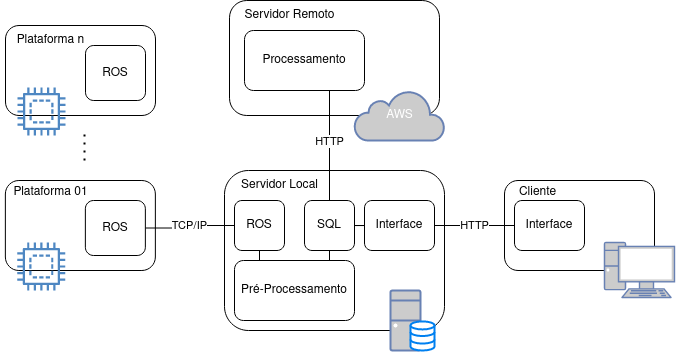

The diagram above was exported from draw.io. Its source (the exported page's mxGraphModel, read from the mxfile embedded in the PNG):
<mxGraphModel dx="939" dy="548" grid="1" gridSize="10" guides="1" tooltips="1" connect="1" arrows="1" fold="1" page="1" pageScale="1" pageWidth="827" pageHeight="1169" math="0" shadow="0">
  <root>
    <mxCell id="0" />
    <mxCell id="1" parent="0" />
    <mxCell id="HrEmW1CS5OQYKxU8kyod-33" value="" style="rounded=1;whiteSpace=wrap;html=1;align=left;" vertex="1" parent="1">
      <mxGeometry x="245" y="450" width="210" height="115" as="geometry" />
    </mxCell>
    <mxCell id="HrEmW1CS5OQYKxU8kyod-27" value="" style="rounded=1;whiteSpace=wrap;html=1;align=left;" vertex="1" parent="1">
      <mxGeometry x="240" y="620" width="220" height="160" as="geometry" />
    </mxCell>
    <mxCell id="HrEmW1CS5OQYKxU8kyod-25" value="" style="rounded=1;whiteSpace=wrap;html=1;align=left;" vertex="1" parent="1">
      <mxGeometry x="20.87" y="630" width="150" height="90" as="geometry" />
    </mxCell>
    <mxCell id="HrEmW1CS5OQYKxU8kyod-43" style="edgeStyle=orthogonalEdgeStyle;rounded=0;orthogonalLoop=1;jettySize=auto;html=1;exitX=1;exitY=0.5;exitDx=0;exitDy=0;entryX=0;entryY=0.5;entryDx=0;entryDy=0;endArrow=none;endFill=0;" edge="1" parent="1" source="HrEmW1CS5OQYKxU8kyod-26" target="HrEmW1CS5OQYKxU8kyod-28">
      <mxGeometry relative="1" as="geometry" />
    </mxCell>
    <mxCell id="HrEmW1CS5OQYKxU8kyod-44" value="TCP/IP" style="edgeLabel;html=1;align=center;verticalAlign=middle;resizable=0;points=[];" vertex="1" connectable="0" parent="HrEmW1CS5OQYKxU8kyod-43">
      <mxGeometry x="0.1167" y="1" relative="1" as="geometry">
        <mxPoint x="-5" y="1" as="offset" />
      </mxGeometry>
    </mxCell>
    <mxCell id="HrEmW1CS5OQYKxU8kyod-26" value="ROS" style="rounded=1;whiteSpace=wrap;html=1;" vertex="1" parent="1">
      <mxGeometry x="100.87" y="650" width="60" height="55" as="geometry" />
    </mxCell>
    <mxCell id="HrEmW1CS5OQYKxU8kyod-40" value="" style="edgeStyle=orthogonalEdgeStyle;rounded=0;orthogonalLoop=1;jettySize=auto;html=1;" edge="1" parent="1" source="HrEmW1CS5OQYKxU8kyod-28" target="HrEmW1CS5OQYKxU8kyod-30">
      <mxGeometry relative="1" as="geometry" />
    </mxCell>
    <mxCell id="HrEmW1CS5OQYKxU8kyod-28" value="ROS" style="rounded=1;whiteSpace=wrap;html=1;" vertex="1" parent="1">
      <mxGeometry x="250" y="650" width="50" height="50" as="geometry" />
    </mxCell>
    <mxCell id="HrEmW1CS5OQYKxU8kyod-41" value="" style="edgeStyle=orthogonalEdgeStyle;rounded=0;orthogonalLoop=1;jettySize=auto;html=1;" edge="1" parent="1" source="HrEmW1CS5OQYKxU8kyod-29" target="HrEmW1CS5OQYKxU8kyod-30">
      <mxGeometry relative="1" as="geometry" />
    </mxCell>
    <mxCell id="HrEmW1CS5OQYKxU8kyod-42" value="" style="edgeStyle=orthogonalEdgeStyle;rounded=0;orthogonalLoop=1;jettySize=auto;html=1;endArrow=none;endFill=0;" edge="1" parent="1" source="HrEmW1CS5OQYKxU8kyod-29" target="HrEmW1CS5OQYKxU8kyod-32">
      <mxGeometry relative="1" as="geometry" />
    </mxCell>
    <mxCell id="HrEmW1CS5OQYKxU8kyod-54" style="edgeStyle=orthogonalEdgeStyle;rounded=0;orthogonalLoop=1;jettySize=auto;html=1;exitX=0.5;exitY=0;exitDx=0;exitDy=0;entryX=0.5;entryY=1;entryDx=0;entryDy=0;endArrow=none;endFill=0;" edge="1" parent="1" source="HrEmW1CS5OQYKxU8kyod-29" target="HrEmW1CS5OQYKxU8kyod-36">
      <mxGeometry relative="1" as="geometry">
        <Array as="points">
          <mxPoint x="345" y="540" />
        </Array>
      </mxGeometry>
    </mxCell>
    <mxCell id="HrEmW1CS5OQYKxU8kyod-55" value="HTTP" style="edgeLabel;html=1;align=center;verticalAlign=middle;resizable=0;points=[];" vertex="1" connectable="0" parent="HrEmW1CS5OQYKxU8kyod-54">
      <mxGeometry x="-0.3246" y="1" relative="1" as="geometry">
        <mxPoint x="1" y="-14" as="offset" />
      </mxGeometry>
    </mxCell>
    <mxCell id="HrEmW1CS5OQYKxU8kyod-29" value="SQL" style="rounded=1;whiteSpace=wrap;html=1;" vertex="1" parent="1">
      <mxGeometry x="320" y="650" width="50" height="50" as="geometry" />
    </mxCell>
    <mxCell id="HrEmW1CS5OQYKxU8kyod-30" value="Pré-Processamento" style="rounded=1;whiteSpace=wrap;html=1;" vertex="1" parent="1">
      <mxGeometry x="250" y="710" width="120" height="60" as="geometry" />
    </mxCell>
    <mxCell id="HrEmW1CS5OQYKxU8kyod-32" value="Interface" style="rounded=1;whiteSpace=wrap;html=1;" vertex="1" parent="1">
      <mxGeometry x="380" y="650" width="70" height="50" as="geometry" />
    </mxCell>
    <mxCell id="HrEmW1CS5OQYKxU8kyod-36" value="Processamento" style="rounded=1;whiteSpace=wrap;html=1;" vertex="1" parent="1">
      <mxGeometry x="260" y="480" width="120" height="60" as="geometry" />
    </mxCell>
    <mxCell id="HrEmW1CS5OQYKxU8kyod-45" value="" style="fontColor=#0066CC;verticalAlign=top;verticalLabelPosition=bottom;labelPosition=center;align=center;html=1;outlineConnect=0;fillColor=#CCCCCC;strokeColor=#6881B3;gradientColor=none;gradientDirection=north;strokeWidth=2;shape=mxgraph.networks.desktop_pc;" vertex="1" parent="1">
      <mxGeometry x="406" y="740" width="30" height="60" as="geometry" />
    </mxCell>
    <mxCell id="HrEmW1CS5OQYKxU8kyod-46" value="" style="html=1;verticalLabelPosition=bottom;align=center;labelBackgroundColor=#ffffff;verticalAlign=top;strokeWidth=2;strokeColor=#0080F0;shadow=0;dashed=0;shape=mxgraph.ios7.icons.data;" vertex="1" parent="1">
      <mxGeometry x="426" y="770.9" width="24" height="29.099999999999998" as="geometry" />
    </mxCell>
    <mxCell id="HrEmW1CS5OQYKxU8kyod-47" value="" style="sketch=0;outlineConnect=0;fontColor=#232F3E;gradientColor=none;fillColor=#4E87C2;strokeColor=none;dashed=0;verticalLabelPosition=bottom;verticalAlign=top;align=center;html=1;fontSize=12;fontStyle=0;aspect=fixed;pointerEvents=1;shape=mxgraph.aws4.braket_embedded_simulator;" vertex="1" parent="1">
      <mxGeometry x="32.87" y="692" width="48" height="48" as="geometry" />
    </mxCell>
    <mxCell id="HrEmW1CS5OQYKxU8kyod-49" value="" style="rounded=1;whiteSpace=wrap;html=1;align=left;" vertex="1" parent="1">
      <mxGeometry x="21" y="475" width="150" height="90" as="geometry" />
    </mxCell>
    <mxCell id="HrEmW1CS5OQYKxU8kyod-50" value="ROS" style="rounded=1;whiteSpace=wrap;html=1;" vertex="1" parent="1">
      <mxGeometry x="101" y="495" width="60" height="55" as="geometry" />
    </mxCell>
    <mxCell id="HrEmW1CS5OQYKxU8kyod-51" value="" style="sketch=0;outlineConnect=0;fontColor=#232F3E;gradientColor=none;fillColor=#4E87C2;strokeColor=none;dashed=0;verticalLabelPosition=bottom;verticalAlign=top;align=center;html=1;fontSize=12;fontStyle=0;aspect=fixed;pointerEvents=1;shape=mxgraph.aws4.braket_embedded_simulator;" vertex="1" parent="1">
      <mxGeometry x="33" y="537" width="48" height="48" as="geometry" />
    </mxCell>
    <mxCell id="HrEmW1CS5OQYKxU8kyod-52" value="" style="endArrow=none;dashed=1;html=1;dashPattern=1 3;strokeWidth=2;rounded=0;" edge="1" parent="1">
      <mxGeometry width="50" height="50" relative="1" as="geometry">
        <mxPoint x="100" y="610" as="sourcePoint" />
        <mxPoint x="100" y="580" as="targetPoint" />
      </mxGeometry>
    </mxCell>
    <mxCell id="HrEmW1CS5OQYKxU8kyod-53" value="AWS" style="html=1;outlineConnect=0;fillColor=#CCCCCC;strokeColor=#6881B3;gradientColor=none;gradientDirection=north;strokeWidth=2;shape=mxgraph.networks.cloud;fontColor=#ffffff;" vertex="1" parent="1">
      <mxGeometry x="370" y="540" width="90" height="50" as="geometry" />
    </mxCell>
    <mxCell id="HrEmW1CS5OQYKxU8kyod-57" value="" style="rounded=1;whiteSpace=wrap;html=1;align=left;" vertex="1" parent="1">
      <mxGeometry x="520" y="630" width="150" height="90" as="geometry" />
    </mxCell>
    <mxCell id="HrEmW1CS5OQYKxU8kyod-59" style="edgeStyle=orthogonalEdgeStyle;rounded=0;orthogonalLoop=1;jettySize=auto;html=1;exitX=0;exitY=0.5;exitDx=0;exitDy=0;entryX=1;entryY=0.5;entryDx=0;entryDy=0;endArrow=none;endFill=0;" edge="1" parent="1" source="HrEmW1CS5OQYKxU8kyod-58" target="HrEmW1CS5OQYKxU8kyod-32">
      <mxGeometry relative="1" as="geometry" />
    </mxCell>
    <mxCell id="HrEmW1CS5OQYKxU8kyod-60" value="HTTP" style="edgeLabel;html=1;align=center;verticalAlign=middle;resizable=0;points=[];" vertex="1" connectable="0" parent="HrEmW1CS5OQYKxU8kyod-59">
      <mxGeometry x="0.2078" y="2" relative="1" as="geometry">
        <mxPoint x="8" y="-2" as="offset" />
      </mxGeometry>
    </mxCell>
    <mxCell id="HrEmW1CS5OQYKxU8kyod-58" value="Interface" style="rounded=1;whiteSpace=wrap;html=1;" vertex="1" parent="1">
      <mxGeometry x="530" y="650" width="70" height="50" as="geometry" />
    </mxCell>
    <mxCell id="HrEmW1CS5OQYKxU8kyod-61" value="" style="fontColor=#0066CC;verticalAlign=top;verticalLabelPosition=bottom;labelPosition=center;align=center;html=1;outlineConnect=0;fillColor=#CCCCCC;strokeColor=#6881B3;gradientColor=none;gradientDirection=north;strokeWidth=2;shape=mxgraph.networks.pc;" vertex="1" parent="1">
      <mxGeometry x="620" y="692" width="70" height="55" as="geometry" />
    </mxCell>
    <mxCell id="HrEmW1CS5OQYKxU8kyod-62" value="Cliente" style="text;html=1;align=center;verticalAlign=middle;resizable=0;points=[];autosize=1;strokeColor=none;fillColor=none;" vertex="1" parent="1">
      <mxGeometry x="523" y="627" width="60" height="30" as="geometry" />
    </mxCell>
    <mxCell id="HrEmW1CS5OQYKxU8kyod-63" value="Servidor Remoto" style="text;html=1;align=center;verticalAlign=middle;resizable=0;points=[];autosize=1;strokeColor=none;fillColor=none;" vertex="1" parent="1">
      <mxGeometry x="250" y="450" width="110" height="30" as="geometry" />
    </mxCell>
    <mxCell id="HrEmW1CS5OQYKxU8kyod-64" value="Servidor Local" style="text;html=1;align=center;verticalAlign=middle;resizable=0;points=[];autosize=1;strokeColor=none;fillColor=none;" vertex="1" parent="1">
      <mxGeometry x="245" y="620" width="100" height="30" as="geometry" />
    </mxCell>
    <mxCell id="HrEmW1CS5OQYKxU8kyod-65" value="Plataforma 01" style="text;html=1;align=center;verticalAlign=middle;resizable=0;points=[];autosize=1;strokeColor=none;fillColor=none;" vertex="1" parent="1">
      <mxGeometry x="15.870000000000005" y="627" width="100" height="30" as="geometry" />
    </mxCell>
    <mxCell id="HrEmW1CS5OQYKxU8kyod-66" value="Plataforma n" style="text;html=1;align=center;verticalAlign=middle;resizable=0;points=[];autosize=1;strokeColor=none;fillColor=none;" vertex="1" parent="1">
      <mxGeometry x="20.870000000000005" y="475" width="90" height="30" as="geometry" />
    </mxCell>
  </root>
</mxGraphModel>